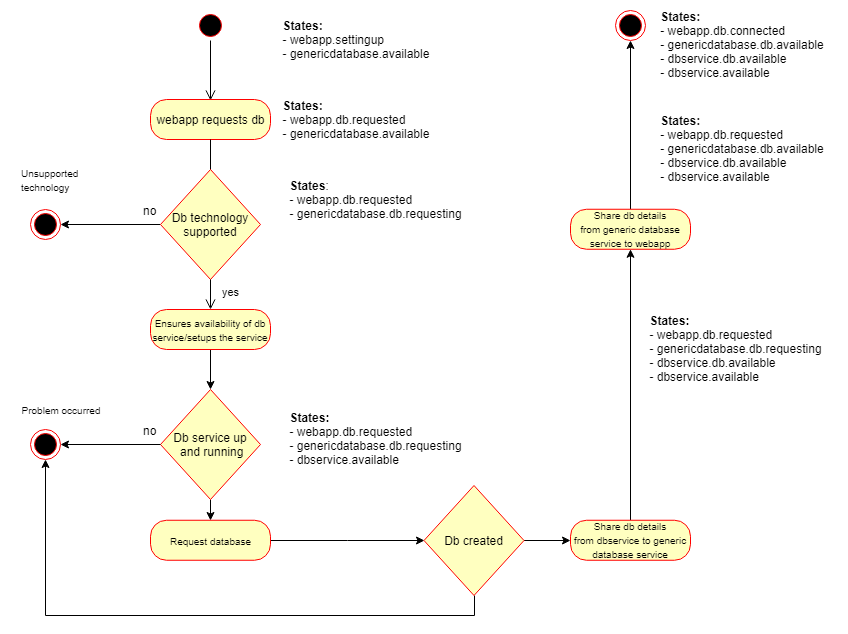

The diagram above was exported from draw.io. Its source (the exported page's mxGraphModel, read from the mxfile embedded in the PNG):
<mxGraphModel dx="1042" dy="505" grid="1" gridSize="10" guides="1" tooltips="1" connect="1" arrows="1" fold="1" page="1" pageScale="1" pageWidth="827" pageHeight="1169" background="#ffffff" math="0" shadow="0">
  <root>
    <mxCell id="0" />
    <mxCell id="1" parent="0" />
    <mxCell id="2" value="" style="ellipse;html=1;shape=startState;fillColor=#000000;strokeColor=#ff0000;align=center;" parent="1" vertex="1">
      <mxGeometry x="185" y="111" width="30" height="30" as="geometry" />
    </mxCell>
    <mxCell id="3" value="" style="edgeStyle=orthogonalEdgeStyle;html=1;verticalAlign=bottom;endArrow=open;endSize=8;strokeColor=#000000;" parent="1" source="2" edge="1">
      <mxGeometry relative="1" as="geometry">
        <mxPoint x="200" y="201" as="targetPoint" />
      </mxGeometry>
    </mxCell>
    <mxCell id="4" value="&lt;div style=&quot;text-align: left&quot;&gt;&lt;span&gt;&lt;b&gt;States:&lt;/b&gt;&lt;/span&gt;&lt;/div&gt;&lt;div style=&quot;text-align: left&quot;&gt;&lt;span&gt;- webapp.settingup&lt;/span&gt;&lt;/div&gt;&lt;div style=&quot;text-align: left&quot;&gt;&lt;span&gt;- genericdatabase.available&lt;/span&gt;&lt;/div&gt;" style="text;html=1;strokeColor=none;fillColor=none;align=center;verticalAlign=middle;whiteSpace=wrap;rounded=0;" parent="1" vertex="1">
      <mxGeometry x="270" y="120" width="150" height="40" as="geometry" />
    </mxCell>
    <mxCell id="5" value="webapp requests db" style="rounded=1;whiteSpace=wrap;html=1;arcSize=40;fillColor=#ffffc0;strokeColor=#ff0000;align=center;" parent="1" vertex="1">
      <mxGeometry x="140" y="200" width="120" height="40" as="geometry" />
    </mxCell>
    <mxCell id="6" value="" style="edgeStyle=orthogonalEdgeStyle;html=1;verticalAlign=bottom;endArrow=open;endSize=8;strokeColor=#000000;" parent="1" source="5" edge="1">
      <mxGeometry relative="1" as="geometry">
        <mxPoint x="200" y="300" as="targetPoint" />
      </mxGeometry>
    </mxCell>
    <mxCell id="7" value="&lt;div style=&quot;text-align: left&quot;&gt;&lt;span&gt;&lt;b&gt;States:&lt;/b&gt;&lt;/span&gt;&lt;/div&gt;&lt;div style=&quot;text-align: left&quot;&gt;&lt;span&gt;- webapp.db.requested&lt;/span&gt;&lt;/div&gt;&lt;div style=&quot;text-align: left&quot;&gt;&lt;span&gt;- genericdatabase.available&lt;/span&gt;&lt;/div&gt;" style="text;html=1;strokeColor=none;fillColor=none;align=center;verticalAlign=middle;whiteSpace=wrap;rounded=0;" parent="1" vertex="1">
      <mxGeometry x="270" y="200" width="150" height="40" as="geometry" />
    </mxCell>
    <mxCell id="13" style="edgeStyle=orthogonalEdgeStyle;rounded=0;html=1;jettySize=auto;orthogonalLoop=1;" parent="1" source="8" target="12" edge="1">
      <mxGeometry relative="1" as="geometry" />
    </mxCell>
    <mxCell id="14" value="no" style="text;html=1;resizable=0;points=[];align=center;verticalAlign=middle;labelBackgroundColor=#ffffff;" parent="13" vertex="1" connectable="0">
      <mxGeometry x="-0.2838" relative="1" as="geometry">
        <mxPoint x="25.5" y="-15" as="offset" />
      </mxGeometry>
    </mxCell>
    <mxCell id="8" value="Db technology supported" style="rhombus;whiteSpace=wrap;html=1;fillColor=#ffffc0;strokeColor=#ff0000;align=center;" parent="1" vertex="1">
      <mxGeometry x="150" y="270" width="100" height="110" as="geometry" />
    </mxCell>
    <mxCell id="10" value="yes" style="edgeStyle=orthogonalEdgeStyle;html=1;align=left;verticalAlign=top;endArrow=open;endSize=8;strokeColor=#000000;" parent="1" source="8" edge="1">
      <mxGeometry x="-1" y="10" relative="1" as="geometry">
        <mxPoint x="200" y="410" as="targetPoint" />
        <mxPoint as="offset" />
      </mxGeometry>
    </mxCell>
    <mxCell id="12" value="" style="ellipse;html=1;shape=endState;fillColor=#000000;strokeColor=#ff0000;align=center;" parent="1" vertex="1">
      <mxGeometry x="20" y="310" width="30" height="30" as="geometry" />
    </mxCell>
    <mxCell id="15" value="&lt;div style=&quot;text-align: left&quot;&gt;&lt;b&gt;States&lt;/b&gt;:&lt;/div&gt;&lt;div style=&quot;text-align: left&quot;&gt;&lt;span&gt;- webapp.db.requested&lt;/span&gt;&lt;/div&gt;&lt;div style=&quot;text-align: left&quot;&gt;&lt;span&gt;- genericdatabase.db.requesting&lt;/span&gt;&lt;/div&gt;" style="text;html=1;strokeColor=none;fillColor=none;align=center;verticalAlign=middle;whiteSpace=wrap;rounded=0;" parent="1" vertex="1">
      <mxGeometry x="270" y="280" width="190" height="40" as="geometry" />
    </mxCell>
    <mxCell id="21" style="edgeStyle=orthogonalEdgeStyle;rounded=0;html=1;entryX=0.5;entryY=0;jettySize=auto;orthogonalLoop=1;strokeColor=#000000;" parent="1" source="18" target="19" edge="1">
      <mxGeometry relative="1" as="geometry" />
    </mxCell>
    <mxCell id="18" value="&lt;font style=&quot;font-size: 10px&quot;&gt;Ensures availability of db service/setups the service&lt;/font&gt;" style="rounded=1;whiteSpace=wrap;html=1;arcSize=40;fillColor=#ffffc0;strokeColor=#ff0000;align=center;" parent="1" vertex="1">
      <mxGeometry x="140" y="410" width="120" height="40" as="geometry" />
    </mxCell>
    <mxCell id="28" style="edgeStyle=orthogonalEdgeStyle;rounded=0;html=1;exitX=0.5;exitY=1;entryX=0.5;entryY=0;jettySize=auto;orthogonalLoop=1;strokeColor=#000000;" parent="1" source="19" target="27" edge="1">
      <mxGeometry relative="1" as="geometry" />
    </mxCell>
    <mxCell id="19" value="Db service up&lt;br&gt;&amp;nbsp;and running" style="rhombus;whiteSpace=wrap;html=1;fillColor=#ffffc0;strokeColor=#ff0000;align=center;" parent="1" vertex="1">
      <mxGeometry x="150" y="490" width="100" height="110" as="geometry" />
    </mxCell>
    <mxCell id="20" value="&lt;div style=&quot;text-align: left&quot;&gt;&lt;span&gt;&lt;b&gt;States:&lt;/b&gt;&lt;/span&gt;&lt;/div&gt;&lt;div style=&quot;text-align: left&quot;&gt;&lt;span&gt;- webapp.db.requested&lt;/span&gt;&lt;/div&gt;&lt;div style=&quot;text-align: left&quot;&gt;&lt;span&gt;- genericdatabase.db.requesting&lt;/span&gt;&lt;/div&gt;&lt;div style=&quot;text-align: left&quot;&gt;&lt;span&gt;- dbservice.available&lt;/span&gt;&lt;/div&gt;" style="text;html=1;strokeColor=none;fillColor=none;align=center;verticalAlign=middle;whiteSpace=wrap;rounded=0;" parent="1" vertex="1">
      <mxGeometry x="270" y="520" width="190" height="40" as="geometry" />
    </mxCell>
    <mxCell id="22" style="edgeStyle=orthogonalEdgeStyle;rounded=0;html=1;jettySize=auto;orthogonalLoop=1;" parent="1" target="24" edge="1">
      <mxGeometry relative="1" as="geometry">
        <mxPoint x="150" y="545" as="sourcePoint" />
      </mxGeometry>
    </mxCell>
    <mxCell id="23" value="no" style="text;html=1;resizable=0;points=[];align=center;verticalAlign=middle;labelBackgroundColor=#ffffff;" parent="22" vertex="1" connectable="0">
      <mxGeometry x="-0.2838" relative="1" as="geometry">
        <mxPoint x="25.5" y="-15" as="offset" />
      </mxGeometry>
    </mxCell>
    <mxCell id="24" value="" style="ellipse;html=1;shape=endState;fillColor=#000000;strokeColor=#ff0000;align=center;" parent="1" vertex="1">
      <mxGeometry x="20" y="530" width="30" height="30" as="geometry" />
    </mxCell>
    <mxCell id="25" value="&lt;div style=&quot;text-align: left&quot;&gt;&lt;font style=&quot;font-size: 10px&quot;&gt;Problem occurred&lt;/font&gt;&lt;/div&gt;" style="text;html=1;strokeColor=none;fillColor=none;align=center;verticalAlign=middle;whiteSpace=wrap;rounded=0;" parent="1" vertex="1">
      <mxGeometry y="490" width="100" height="40" as="geometry" />
    </mxCell>
    <mxCell id="26" value="&lt;div style=&quot;text-align: left&quot;&gt;&lt;font style=&quot;font-size: 10px&quot;&gt;Unsupported technology&lt;/font&gt;&lt;/div&gt;" style="text;html=1;strokeColor=none;fillColor=none;align=center;verticalAlign=middle;whiteSpace=wrap;rounded=0;" parent="1" vertex="1">
      <mxGeometry x="10" y="260" width="80" height="40" as="geometry" />
    </mxCell>
    <mxCell id="30" style="edgeStyle=orthogonalEdgeStyle;rounded=0;html=1;entryX=0;entryY=0.5;jettySize=auto;orthogonalLoop=1;strokeColor=#000000;" parent="1" source="27" target="29" edge="1">
      <mxGeometry relative="1" as="geometry" />
    </mxCell>
    <mxCell id="27" value="&lt;font style=&quot;font-size: 10px&quot;&gt;Request database&lt;/font&gt;" style="rounded=1;whiteSpace=wrap;html=1;arcSize=40;fillColor=#ffffc0;strokeColor=#ff0000;align=center;" parent="1" vertex="1">
      <mxGeometry x="140" y="620.761951264881" width="120" height="40" as="geometry" />
    </mxCell>
    <mxCell id="31" style="edgeStyle=orthogonalEdgeStyle;rounded=0;html=1;exitX=0.5;exitY=1;entryX=0.5;entryY=1;jettySize=auto;orthogonalLoop=1;strokeColor=#000000;" parent="1" source="29" target="24" edge="1">
      <mxGeometry relative="1" as="geometry" />
    </mxCell>
    <mxCell id="33" style="edgeStyle=orthogonalEdgeStyle;rounded=0;html=1;entryX=0;entryY=0.5;jettySize=auto;orthogonalLoop=1;strokeColor=#000000;" parent="1" source="29" target="32" edge="1">
      <mxGeometry relative="1" as="geometry" />
    </mxCell>
    <mxCell id="29" value="Db created" style="rhombus;whiteSpace=wrap;html=1;fillColor=#ffffc0;strokeColor=#ff0000;align=center;" parent="1" vertex="1">
      <mxGeometry x="413.5" y="586" width="100" height="110" as="geometry" />
    </mxCell>
    <mxCell id="35" style="edgeStyle=orthogonalEdgeStyle;rounded=0;html=1;jettySize=auto;orthogonalLoop=1;strokeColor=#000000;" parent="1" source="32" target="34" edge="1">
      <mxGeometry relative="1" as="geometry" />
    </mxCell>
    <mxCell id="32" value="&lt;font style=&quot;font-size: 10px&quot;&gt;Share db details&lt;br&gt;from dbservice to generic database service&lt;br&gt;&lt;/font&gt;" style="rounded=1;whiteSpace=wrap;html=1;arcSize=40;fillColor=#ffffc0;strokeColor=#ff0000;align=center;" parent="1" vertex="1">
      <mxGeometry x="560" y="620.761951264881" width="120" height="40" as="geometry" />
    </mxCell>
    <mxCell id="37" style="edgeStyle=orthogonalEdgeStyle;rounded=0;html=1;exitX=0.5;exitY=0;entryX=0.5;entryY=1;jettySize=auto;orthogonalLoop=1;strokeColor=#000000;" parent="1" source="34" target="36" edge="1">
      <mxGeometry relative="1" as="geometry" />
    </mxCell>
    <mxCell id="34" value="&lt;font style=&quot;font-size: 10px&quot;&gt;Share db details&lt;br&gt;from generic database service to webapp&lt;br&gt;&lt;/font&gt;" style="rounded=1;whiteSpace=wrap;html=1;arcSize=40;fillColor=#ffffc0;strokeColor=#ff0000;align=center;" parent="1" vertex="1">
      <mxGeometry x="560" y="309.76195126488096" width="120" height="40" as="geometry" />
    </mxCell>
    <mxCell id="36" value="" style="ellipse;html=1;shape=endState;fillColor=#000000;strokeColor=#ff0000;align=center;" parent="1" vertex="1">
      <mxGeometry x="605" y="111" width="30" height="30" as="geometry" />
    </mxCell>
    <mxCell id="38" value="&lt;div style=&quot;text-align: left&quot;&gt;&lt;span&gt;&lt;b&gt;States:&lt;/b&gt;&lt;/span&gt;&lt;/div&gt;&lt;div style=&quot;text-align: left&quot;&gt;&lt;span&gt;- webapp.db.requested&lt;/span&gt;&lt;/div&gt;&lt;div style=&quot;text-align: left&quot;&gt;&lt;span&gt;- genericdatabase.db.requesting&lt;/span&gt;&lt;/div&gt;&lt;div style=&quot;text-align: left&quot;&gt;&lt;span&gt;- dbservice.db.available&lt;/span&gt;&lt;/div&gt;&lt;div style=&quot;text-align: left&quot;&gt;&lt;span&gt;- dbservice.available&lt;/span&gt;&lt;/div&gt;" style="text;html=1;strokeColor=none;fillColor=none;align=center;verticalAlign=middle;whiteSpace=wrap;rounded=0;" parent="1" vertex="1">
      <mxGeometry x="630" y="430" width="190" height="40" as="geometry" />
    </mxCell>
    <mxCell id="39" value="&lt;div style=&quot;text-align: left&quot;&gt;&lt;span&gt;&lt;b&gt;States:&lt;/b&gt;&lt;/span&gt;&lt;/div&gt;&lt;div style=&quot;text-align: left&quot;&gt;&lt;span&gt;- webapp.db.requested&lt;/span&gt;&lt;/div&gt;&lt;div style=&quot;text-align: left&quot;&gt;&lt;span&gt;- genericdatabase.db.available&lt;/span&gt;&lt;/div&gt;&lt;div style=&quot;text-align: left&quot;&gt;&lt;span&gt;- dbservice.db.available&lt;/span&gt;&lt;/div&gt;&lt;div style=&quot;text-align: left&quot;&gt;&lt;span&gt;- dbservice.available&lt;/span&gt;&lt;/div&gt;" style="text;html=1;strokeColor=none;fillColor=none;align=center;verticalAlign=middle;whiteSpace=wrap;rounded=0;" parent="1" vertex="1">
      <mxGeometry x="637" y="230" width="190" height="40" as="geometry" />
    </mxCell>
    <mxCell id="40" value="&lt;div style=&quot;text-align: left&quot;&gt;&lt;span&gt;&lt;b&gt;States:&lt;/b&gt;&lt;/span&gt;&lt;/div&gt;&lt;div style=&quot;text-align: left&quot;&gt;&lt;span&gt;- webapp.db.connected&lt;/span&gt;&lt;/div&gt;&lt;div style=&quot;text-align: left&quot;&gt;&lt;span&gt;- genericdatabase.db.available&lt;/span&gt;&lt;/div&gt;&lt;div style=&quot;text-align: left&quot;&gt;&lt;span&gt;- dbservice.db.available&lt;/span&gt;&lt;/div&gt;&lt;div style=&quot;text-align: left&quot;&gt;&lt;span&gt;- dbservice.available&lt;/span&gt;&lt;/div&gt;" style="text;html=1;strokeColor=none;fillColor=none;align=center;verticalAlign=middle;whiteSpace=wrap;rounded=0;" parent="1" vertex="1">
      <mxGeometry x="637" y="126" width="190" height="40" as="geometry" />
    </mxCell>
  </root>
</mxGraphModel>